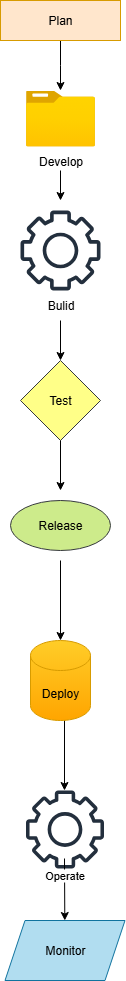

The diagram above was exported from draw.io. Its source (the exported page's mxGraphModel, read from the mxfile embedded in the PNG):
<mxGraphModel dx="670" dy="358" grid="1" gridSize="10" guides="1" tooltips="1" connect="1" arrows="1" fold="1" page="1" pageScale="1" pageWidth="850" pageHeight="1100" background="#ffffff" math="0" shadow="0">
  <root>
    <mxCell id="0" />
    <mxCell id="1" parent="0" />
    <mxCell id="3z_qtBYe98-jrpzEJPCC-2" style="edgeStyle=orthogonalEdgeStyle;rounded=0;orthogonalLoop=1;jettySize=auto;html=1;exitX=0.5;exitY=1;exitDx=0;exitDy=0;" edge="1" parent="1" source="3z_qtBYe98-jrpzEJPCC-1">
      <mxGeometry relative="1" as="geometry">
        <mxPoint x="350" y="140" as="targetPoint" />
      </mxGeometry>
    </mxCell>
    <mxCell id="3z_qtBYe98-jrpzEJPCC-1" value="Plan" style="rounded=0;whiteSpace=wrap;html=1;fillColor=#ffe6cc;strokeColor=#d79b00;" vertex="1" parent="1">
      <mxGeometry x="290" y="50" width="120" height="40" as="geometry" />
    </mxCell>
    <mxCell id="3z_qtBYe98-jrpzEJPCC-3" value="" style="image;aspect=fixed;html=1;points=[];align=center;fontSize=12;image=img/lib/azure2/general/Folder_Blank.svg;" vertex="1" parent="1">
      <mxGeometry x="315.5" y="140" width="69" height="56.00000000000001" as="geometry" />
    </mxCell>
    <mxCell id="3z_qtBYe98-jrpzEJPCC-5" value="" style="outlineConnect=0;fontColor=#232F3E;gradientColor=none;fillColor=#232F3D;strokeColor=none;dashed=0;verticalLabelPosition=bottom;verticalAlign=top;align=center;html=1;fontSize=12;fontStyle=0;aspect=fixed;pointerEvents=1;shape=mxgraph.aws4.gear;" vertex="1" parent="1">
      <mxGeometry x="310" y="260" width="80" height="80" as="geometry" />
    </mxCell>
    <mxCell id="3z_qtBYe98-jrpzEJPCC-8" value="&lt;span&gt;Test&lt;/span&gt;" style="rhombus;whiteSpace=wrap;html=1;fillColor=#ffff88;strokeColor=#36393d;" vertex="1" parent="1">
      <mxGeometry x="310" y="410" width="80" height="80" as="geometry" />
    </mxCell>
    <mxCell id="3z_qtBYe98-jrpzEJPCC-12" value="" style="endArrow=classic;html=1;rounded=0;exitX=0.5;exitY=1;exitDx=0;exitDy=0;" edge="1" parent="1" source="3z_qtBYe98-jrpzEJPCC-8">
      <mxGeometry width="50" height="50" relative="1" as="geometry">
        <mxPoint x="300" y="650" as="sourcePoint" />
        <mxPoint x="350" y="540" as="targetPoint" />
      </mxGeometry>
    </mxCell>
    <mxCell id="3z_qtBYe98-jrpzEJPCC-13" value="" style="endArrow=classic;html=1;rounded=0;" edge="1" parent="1">
      <mxGeometry width="50" height="50" relative="1" as="geometry">
        <mxPoint x="350" y="610" as="sourcePoint" />
        <mxPoint x="350" y="690" as="targetPoint" />
        <Array as="points">
          <mxPoint x="350" y="650" />
          <mxPoint x="350" y="670" />
          <mxPoint x="350" y="630" />
        </Array>
      </mxGeometry>
    </mxCell>
    <mxCell id="3z_qtBYe98-jrpzEJPCC-15" value="" style="endArrow=classic;html=1;rounded=0;exitX=0.55;exitY=0.95;exitDx=0;exitDy=0;exitPerimeter=0;" edge="1" parent="1">
      <mxGeometry width="50" height="50" relative="1" as="geometry">
        <mxPoint x="354" y="756" as="sourcePoint" />
        <mxPoint x="354" y="840" as="targetPoint" />
      </mxGeometry>
    </mxCell>
    <mxCell id="3z_qtBYe98-jrpzEJPCC-16" value="" style="outlineConnect=0;fontColor=#232F3E;gradientColor=none;fillColor=#232F3D;strokeColor=none;dashed=0;verticalLabelPosition=bottom;verticalAlign=top;align=center;html=1;fontSize=12;fontStyle=0;aspect=fixed;pointerEvents=1;shape=mxgraph.aws4.gear;" vertex="1" parent="1">
      <mxGeometry x="315.5" y="840" width="78" height="78" as="geometry" />
    </mxCell>
    <mxCell id="3z_qtBYe98-jrpzEJPCC-17" value="" style="endArrow=classic;html=1;rounded=0;" edge="1" parent="1">
      <mxGeometry width="50" height="50" relative="1" as="geometry">
        <mxPoint x="354.00306492018836" y="907.9991138780333" as="sourcePoint" />
        <mxPoint x="354.31" y="970" as="targetPoint" />
      </mxGeometry>
    </mxCell>
    <mxCell id="3z_qtBYe98-jrpzEJPCC-28" value="Operate" style="edgeLabel;html=1;align=center;verticalAlign=middle;resizable=0;points=[];" vertex="1" connectable="0" parent="3z_qtBYe98-jrpzEJPCC-17">
      <mxGeometry x="-0.4995" y="-1" relative="1" as="geometry">
        <mxPoint as="offset" />
      </mxGeometry>
    </mxCell>
    <mxCell id="3z_qtBYe98-jrpzEJPCC-18" value="Monitor" style="shape=parallelogram;perimeter=parallelogramPerimeter;whiteSpace=wrap;html=1;fixedSize=1;fillColor=#b1ddf0;strokeColor=#10739e;" vertex="1" parent="1">
      <mxGeometry x="294.5" y="970" width="120" height="60" as="geometry" />
    </mxCell>
    <mxCell id="3z_qtBYe98-jrpzEJPCC-20" value="Develop" style="text;html=1;align=center;verticalAlign=middle;resizable=0;points=[];autosize=1;strokeColor=none;fillColor=none;" vertex="1" parent="1">
      <mxGeometry x="315" y="196" width="70" height="30" as="geometry" />
    </mxCell>
    <mxCell id="3z_qtBYe98-jrpzEJPCC-24" value="Bulid" style="text;html=1;align=center;verticalAlign=middle;resizable=0;points=[];autosize=1;strokeColor=none;fillColor=none;" vertex="1" parent="1">
      <mxGeometry x="325" y="340" width="50" height="30" as="geometry" />
    </mxCell>
    <mxCell id="3z_qtBYe98-jrpzEJPCC-25" value="" style="endArrow=classic;html=1;rounded=0;entryX=0.5;entryY=0;entryDx=0;entryDy=0;exitX=0.5;exitY=1;exitDx=0;exitDy=0;exitPerimeter=0;" edge="1" parent="1" source="3z_qtBYe98-jrpzEJPCC-24" target="3z_qtBYe98-jrpzEJPCC-8">
      <mxGeometry width="50" height="50" relative="1" as="geometry">
        <mxPoint x="230" y="360" as="sourcePoint" />
        <mxPoint x="280" y="310" as="targetPoint" />
      </mxGeometry>
    </mxCell>
    <mxCell id="3z_qtBYe98-jrpzEJPCC-26" value="Release" style="shape=ellipse;html=1;dashed=0;whiteSpace=wrap;perimeter=ellipsePerimeter;fillColor=#cdeb8b;strokeColor=#36393d;" vertex="1" parent="1">
      <mxGeometry x="300" y="550" width="100" height="50" as="geometry" />
    </mxCell>
    <mxCell id="3z_qtBYe98-jrpzEJPCC-27" value="Deploy" style="shape=cylinder3;whiteSpace=wrap;html=1;boundedLbl=1;backgroundOutline=1;size=15;fillColor=#ffcd28;gradientColor=#ffa500;strokeColor=#d79b00;" vertex="1" parent="1">
      <mxGeometry x="320" y="690" width="60" height="80" as="geometry" />
    </mxCell>
    <mxCell id="3z_qtBYe98-jrpzEJPCC-30" value="" style="endArrow=classic;html=1;rounded=0;exitX=0.5;exitY=0.8;exitDx=0;exitDy=0;exitPerimeter=0;" edge="1" parent="1" source="3z_qtBYe98-jrpzEJPCC-20">
      <mxGeometry width="50" height="50" relative="1" as="geometry">
        <mxPoint x="230" y="330" as="sourcePoint" />
        <mxPoint x="350" y="250" as="targetPoint" />
      </mxGeometry>
    </mxCell>
  </root>
</mxGraphModel>